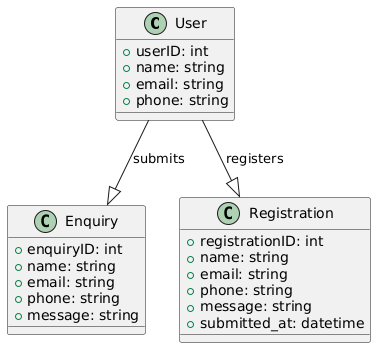

The diagram above was rendered by PlantUML. Its source (embedded in the PNG):
@startuml
class User {
  +userID: int
  +name: string
  +email: string
  +phone: string
}

class Enquiry {
  +enquiryID: int
  +name: string
  +email: string
  +phone: string
  +message: string
}

class Registration {
  +registrationID: int
  +name: string
  +email: string
  +phone: string
  +message: string
  +submitted_at: datetime
}

User --|> Enquiry : "submits"
User --|> Registration : "registers"
@enduml